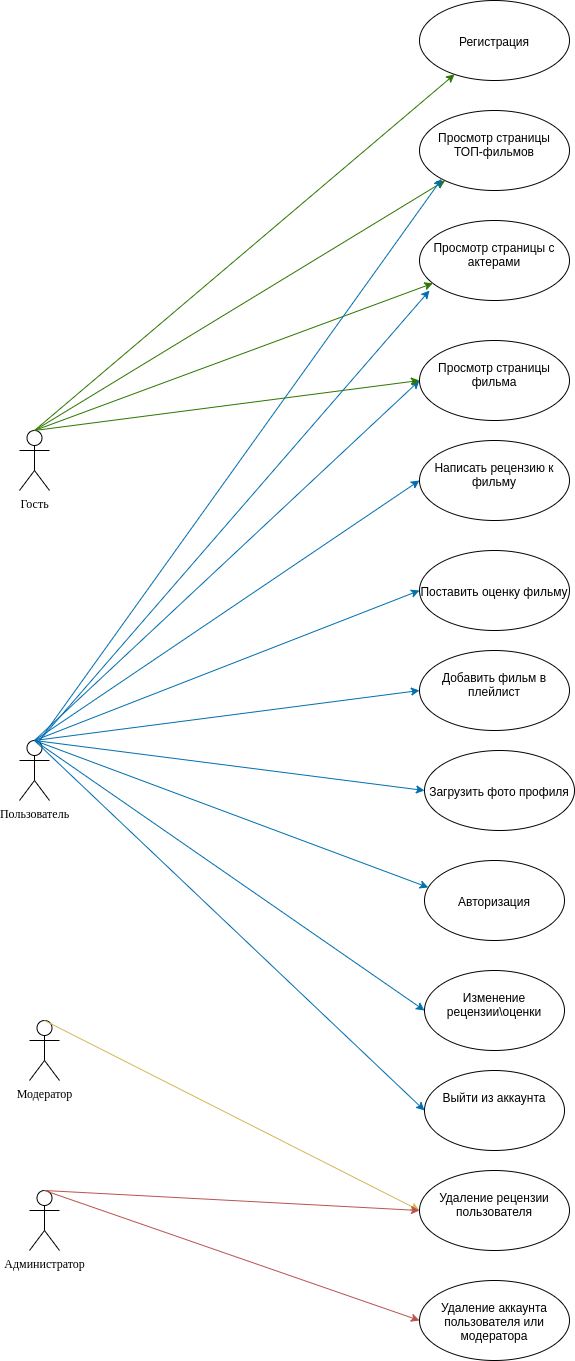

The diagram above was exported from draw.io. Its source (the exported page's mxGraphModel, read from the mxfile embedded in the PNG):
<mxGraphModel dx="2031" dy="2315" grid="1" gridSize="10" guides="1" tooltips="1" connect="1" arrows="1" fold="1" page="1" pageScale="1" pageWidth="827" pageHeight="1169" math="0" shadow="0">
  <root>
    <mxCell id="0" />
    <mxCell id="1" parent="0" />
    <mxCell id="9x_ZopjbDqwpoMBY8faL-1" value="Гость" style="shape=umlActor;verticalLabelPosition=bottom;verticalAlign=top;html=1;outlineConnect=0;horizontal=1;fontFamily=Times New Roman;align=center;labelBorderColor=none;labelBackgroundColor=none;" parent="1" vertex="1">
      <mxGeometry x="350" y="-100" width="30" height="60" as="geometry" />
    </mxCell>
    <mxCell id="9x_ZopjbDqwpoMBY8faL-6" value="&lt;br&gt;&lt;br&gt;Регистрация" style="ellipse;whiteSpace=wrap;html=1;verticalAlign=top;" parent="1" vertex="1">
      <mxGeometry x="750" y="-530" width="150" height="80" as="geometry" />
    </mxCell>
    <mxCell id="9x_ZopjbDqwpoMBY8faL-9" value="&lt;br&gt;&lt;br&gt;Авторизация" style="ellipse;whiteSpace=wrap;html=1;verticalAlign=top;" parent="1" vertex="1">
      <mxGeometry x="755" y="330" width="140" height="80" as="geometry" />
    </mxCell>
    <mxCell id="9x_ZopjbDqwpoMBY8faL-10" value="&lt;br&gt;Добавить фильм в плейлист" style="ellipse;whiteSpace=wrap;html=1;verticalAlign=top;" parent="1" vertex="1">
      <mxGeometry x="750" y="120" width="150" height="80" as="geometry" />
    </mxCell>
    <mxCell id="9x_ZopjbDqwpoMBY8faL-19" value="Пользователь" style="shape=umlActor;verticalLabelPosition=bottom;verticalAlign=top;html=1;outlineConnect=0;horizontal=1;fontFamily=Times New Roman;align=center;labelBorderColor=none;labelBackgroundColor=none;" parent="1" vertex="1">
      <mxGeometry x="350" y="210" width="30" height="60" as="geometry" />
    </mxCell>
    <mxCell id="9x_ZopjbDqwpoMBY8faL-21" value="Модератор" style="shape=umlActor;verticalLabelPosition=bottom;verticalAlign=top;html=1;outlineConnect=0;horizontal=1;fontFamily=Times New Roman;align=center;labelBorderColor=none;labelBackgroundColor=none;" parent="1" vertex="1">
      <mxGeometry x="360" y="490" width="30" height="60" as="geometry" />
    </mxCell>
    <mxCell id="9x_ZopjbDqwpoMBY8faL-23" value="Администратор" style="shape=umlActor;verticalLabelPosition=bottom;verticalAlign=top;html=1;outlineConnect=0;horizontal=1;fontFamily=Times New Roman;align=center;labelBorderColor=none;labelBackgroundColor=none;" parent="1" vertex="1">
      <mxGeometry x="360" y="660" width="30" height="60" as="geometry" />
    </mxCell>
    <mxCell id="9x_ZopjbDqwpoMBY8faL-36" value="&lt;br&gt;Написать рецензию к фильму" style="ellipse;whiteSpace=wrap;html=1;verticalAlign=top;" parent="1" vertex="1">
      <mxGeometry x="750" y="-90" width="150" height="80" as="geometry" />
    </mxCell>
    <mxCell id="9x_ZopjbDqwpoMBY8faL-37" value="&lt;br&gt;&lt;br&gt;Поставить оценку фильму" style="ellipse;whiteSpace=wrap;html=1;verticalAlign=top;" parent="1" vertex="1">
      <mxGeometry x="750" y="20" width="150" height="80" as="geometry" />
    </mxCell>
    <mxCell id="9x_ZopjbDqwpoMBY8faL-38" value="&lt;br&gt;&lt;br&gt;Загрузить фото профиля" style="ellipse;whiteSpace=wrap;html=1;verticalAlign=top;" parent="1" vertex="1">
      <mxGeometry x="755" y="220" width="150" height="80" as="geometry" />
    </mxCell>
    <mxCell id="9x_ZopjbDqwpoMBY8faL-40" value="" style="endArrow=classic;html=1;fontFamily=Times New Roman;exitX=0.5;exitY=0;exitDx=0;exitDy=0;exitPerimeter=0;fillColor=#60a917;strokeColor=#2D7600;" parent="1" source="9x_ZopjbDqwpoMBY8faL-1" target="9x_ZopjbDqwpoMBY8faL-6" edge="1">
      <mxGeometry width="50" height="50" relative="1" as="geometry">
        <mxPoint x="740" y="250" as="sourcePoint" />
        <mxPoint x="144" y="125" as="targetPoint" />
      </mxGeometry>
    </mxCell>
    <mxCell id="9x_ZopjbDqwpoMBY8faL-42" value="" style="endArrow=classic;html=1;fontFamily=Times New Roman;exitX=0.5;exitY=0;exitDx=0;exitDy=0;exitPerimeter=0;fillColor=#1ba1e2;strokeColor=#006EAF;entryX=0.027;entryY=0.337;entryDx=0;entryDy=0;entryPerimeter=0;" parent="1" source="9x_ZopjbDqwpoMBY8faL-19" target="9x_ZopjbDqwpoMBY8faL-9" edge="1">
      <mxGeometry width="50" height="50" relative="1" as="geometry">
        <mxPoint x="770" y="250" as="sourcePoint" />
        <mxPoint x="60" y="180" as="targetPoint" />
      </mxGeometry>
    </mxCell>
    <mxCell id="9x_ZopjbDqwpoMBY8faL-43" value="" style="endArrow=classic;html=1;fontFamily=Times New Roman;exitX=0.5;exitY=0;exitDx=0;exitDy=0;exitPerimeter=0;entryX=0;entryY=0.5;entryDx=0;entryDy=0;fillColor=#1ba1e2;strokeColor=#006EAF;" parent="1" source="9x_ZopjbDqwpoMBY8faL-19" target="9x_ZopjbDqwpoMBY8faL-10" edge="1">
      <mxGeometry width="50" height="50" relative="1" as="geometry">
        <mxPoint x="770" y="250" as="sourcePoint" />
        <mxPoint x="820" y="200" as="targetPoint" />
      </mxGeometry>
    </mxCell>
    <mxCell id="9x_ZopjbDqwpoMBY8faL-45" value="" style="endArrow=classic;html=1;fontFamily=Times New Roman;exitX=0.5;exitY=0;exitDx=0;exitDy=0;exitPerimeter=0;entryX=0;entryY=0.5;entryDx=0;entryDy=0;fillColor=#1ba1e2;strokeColor=#006EAF;" parent="1" source="9x_ZopjbDqwpoMBY8faL-19" target="9x_ZopjbDqwpoMBY8faL-36" edge="1">
      <mxGeometry width="50" height="50" relative="1" as="geometry">
        <mxPoint x="770" y="250" as="sourcePoint" />
        <mxPoint x="820" y="200" as="targetPoint" />
      </mxGeometry>
    </mxCell>
    <mxCell id="9x_ZopjbDqwpoMBY8faL-46" value="" style="endArrow=classic;html=1;fontFamily=Times New Roman;exitX=0.5;exitY=0;exitDx=0;exitDy=0;exitPerimeter=0;entryX=0;entryY=0.5;entryDx=0;entryDy=0;fillColor=#1ba1e2;strokeColor=#006EAF;" parent="1" source="9x_ZopjbDqwpoMBY8faL-19" target="9x_ZopjbDqwpoMBY8faL-37" edge="1">
      <mxGeometry width="50" height="50" relative="1" as="geometry">
        <mxPoint x="770" y="250" as="sourcePoint" />
        <mxPoint x="820" y="200" as="targetPoint" />
      </mxGeometry>
    </mxCell>
    <mxCell id="9x_ZopjbDqwpoMBY8faL-47" value="" style="endArrow=classic;html=1;fontFamily=Times New Roman;exitX=0.5;exitY=0;exitDx=0;exitDy=0;exitPerimeter=0;entryX=0;entryY=0.5;entryDx=0;entryDy=0;fillColor=#1ba1e2;strokeColor=#006EAF;" parent="1" source="9x_ZopjbDqwpoMBY8faL-19" target="9x_ZopjbDqwpoMBY8faL-38" edge="1">
      <mxGeometry width="50" height="50" relative="1" as="geometry">
        <mxPoint x="770" y="250" as="sourcePoint" />
        <mxPoint x="820" y="200" as="targetPoint" />
      </mxGeometry>
    </mxCell>
    <mxCell id="9x_ZopjbDqwpoMBY8faL-48" value="&lt;br&gt;Просмотр страницы фильма" style="ellipse;whiteSpace=wrap;html=1;verticalAlign=top;" parent="1" vertex="1">
      <mxGeometry x="750" y="-190" width="150" height="80" as="geometry" />
    </mxCell>
    <mxCell id="9x_ZopjbDqwpoMBY8faL-49" value="&lt;br&gt;Удаление рецензии&lt;br&gt;пользователя" style="ellipse;whiteSpace=wrap;html=1;verticalAlign=top;" parent="1" vertex="1">
      <mxGeometry x="750" y="640" width="150" height="80" as="geometry" />
    </mxCell>
    <mxCell id="9x_ZopjbDqwpoMBY8faL-51" value="&lt;br&gt;Удаление аккаунта пользователя или модератора" style="ellipse;whiteSpace=wrap;html=1;verticalAlign=top;" parent="1" vertex="1">
      <mxGeometry x="750" y="750" width="150" height="80" as="geometry" />
    </mxCell>
    <mxCell id="9x_ZopjbDqwpoMBY8faL-52" value="" style="endArrow=classic;html=1;fontFamily=Times New Roman;exitX=0.5;exitY=0;exitDx=0;exitDy=0;exitPerimeter=0;entryX=0;entryY=0.5;entryDx=0;entryDy=0;fillColor=#1ba1e2;strokeColor=#006EAF;" parent="1" source="9x_ZopjbDqwpoMBY8faL-19" target="9x_ZopjbDqwpoMBY8faL-48" edge="1">
      <mxGeometry width="50" height="50" relative="1" as="geometry">
        <mxPoint x="1090" y="250" as="sourcePoint" />
        <mxPoint x="1340" y="150" as="targetPoint" />
      </mxGeometry>
    </mxCell>
    <mxCell id="9x_ZopjbDqwpoMBY8faL-53" value="" style="endArrow=classic;html=1;fontFamily=Times New Roman;exitX=0.5;exitY=0;exitDx=0;exitDy=0;exitPerimeter=0;entryX=0;entryY=0.5;entryDx=0;entryDy=0;fillColor=#60a917;strokeColor=#2D7600;" parent="1" source="9x_ZopjbDqwpoMBY8faL-1" target="9x_ZopjbDqwpoMBY8faL-48" edge="1">
      <mxGeometry width="50" height="50" relative="1" as="geometry">
        <mxPoint x="790" y="250" as="sourcePoint" />
        <mxPoint x="1340" y="123" as="targetPoint" />
      </mxGeometry>
    </mxCell>
    <mxCell id="9x_ZopjbDqwpoMBY8faL-54" value="" style="endArrow=classic;html=1;fontFamily=Times New Roman;exitX=0.5;exitY=0;exitDx=0;exitDy=0;exitPerimeter=0;entryX=0;entryY=0.5;entryDx=0;entryDy=0;fillColor=#fff2cc;strokeColor=#d6b656;" parent="1" source="9x_ZopjbDqwpoMBY8faL-21" target="9x_ZopjbDqwpoMBY8faL-49" edge="1">
      <mxGeometry width="50" height="50" relative="1" as="geometry">
        <mxPoint x="1360" y="250" as="sourcePoint" />
        <mxPoint x="1410" y="200" as="targetPoint" />
      </mxGeometry>
    </mxCell>
    <mxCell id="9x_ZopjbDqwpoMBY8faL-56" value="" style="endArrow=classic;html=1;fontFamily=Times New Roman;exitX=0.5;exitY=0;exitDx=0;exitDy=0;exitPerimeter=0;entryX=0;entryY=0.5;entryDx=0;entryDy=0;fillColor=#f8cecc;strokeColor=#b85450;" parent="1" source="9x_ZopjbDqwpoMBY8faL-23" target="9x_ZopjbDqwpoMBY8faL-49" edge="1">
      <mxGeometry width="50" height="50" relative="1" as="geometry">
        <mxPoint x="1360" y="250" as="sourcePoint" />
        <mxPoint x="1410" y="200" as="targetPoint" />
      </mxGeometry>
    </mxCell>
    <mxCell id="9x_ZopjbDqwpoMBY8faL-58" value="" style="endArrow=classic;html=1;fontFamily=Times New Roman;exitX=0.5;exitY=0;exitDx=0;exitDy=0;exitPerimeter=0;entryX=0;entryY=0.5;entryDx=0;entryDy=0;fontColor=#B5739D;fillColor=#f8cecc;strokeColor=#b85450;" parent="1" source="9x_ZopjbDqwpoMBY8faL-23" target="9x_ZopjbDqwpoMBY8faL-51" edge="1">
      <mxGeometry width="50" height="50" relative="1" as="geometry">
        <mxPoint x="1360" y="250" as="sourcePoint" />
        <mxPoint x="1410" y="200" as="targetPoint" />
      </mxGeometry>
    </mxCell>
    <mxCell id="kUjmpQBroQPePP3OCRST-2" value="&lt;br&gt;Изменение рецензии\оценки" style="ellipse;whiteSpace=wrap;html=1;verticalAlign=top;" parent="1" vertex="1">
      <mxGeometry x="755" y="440" width="140" height="80" as="geometry" />
    </mxCell>
    <mxCell id="kUjmpQBroQPePP3OCRST-4" value="" style="endArrow=classic;html=1;entryX=0;entryY=0.5;entryDx=0;entryDy=0;exitX=0.5;exitY=0;exitDx=0;exitDy=0;exitPerimeter=0;fillColor=#1ba1e2;strokeColor=#006EAF;" parent="1" source="9x_ZopjbDqwpoMBY8faL-19" target="kUjmpQBroQPePP3OCRST-2" edge="1">
      <mxGeometry width="50" height="50" relative="1" as="geometry">
        <mxPoint x="450" y="410" as="sourcePoint" />
        <mxPoint x="500" y="360" as="targetPoint" />
      </mxGeometry>
    </mxCell>
    <mxCell id="jxyeOJtaE0JSq7kIzPgG-4" value="&lt;br&gt;Выйти из аккаунта" style="ellipse;whiteSpace=wrap;html=1;verticalAlign=top;" parent="1" vertex="1">
      <mxGeometry x="755" y="540" width="140" height="80" as="geometry" />
    </mxCell>
    <mxCell id="jxyeOJtaE0JSq7kIzPgG-7" value="" style="endArrow=classic;html=1;entryX=0;entryY=0.5;entryDx=0;entryDy=0;exitX=0.5;exitY=0;exitDx=0;exitDy=0;exitPerimeter=0;fillColor=#1ba1e2;strokeColor=#006EAF;" parent="1" source="9x_ZopjbDqwpoMBY8faL-19" target="jxyeOJtaE0JSq7kIzPgG-4" edge="1">
      <mxGeometry width="50" height="50" relative="1" as="geometry">
        <mxPoint x="270" y="290" as="sourcePoint" />
        <mxPoint x="659.9999999999995" y="760" as="targetPoint" />
      </mxGeometry>
    </mxCell>
    <mxCell id="t2ArvQlyO_bpn1oPMaYu-1" value="&lt;br&gt;Просмотр страницы&lt;br&gt;ТОП-фильмов" style="ellipse;whiteSpace=wrap;html=1;verticalAlign=top;" parent="1" vertex="1">
      <mxGeometry x="750" y="-420" width="150" height="80" as="geometry" />
    </mxCell>
    <mxCell id="t2ArvQlyO_bpn1oPMaYu-2" value="" style="endArrow=classic;html=1;fontFamily=Times New Roman;exitX=0.5;exitY=0;exitDx=0;exitDy=0;exitPerimeter=0;fillColor=#60a917;strokeColor=#2D7600;" parent="1" source="9x_ZopjbDqwpoMBY8faL-1" target="t2ArvQlyO_bpn1oPMaYu-1" edge="1">
      <mxGeometry width="50" height="50" relative="1" as="geometry">
        <mxPoint x="365" y="25" as="sourcePoint" />
        <mxPoint x="144" y="250" as="targetPoint" />
      </mxGeometry>
    </mxCell>
    <mxCell id="t2ArvQlyO_bpn1oPMaYu-3" value="&lt;br&gt;Просмотр страницы с актерами" style="ellipse;whiteSpace=wrap;html=1;verticalAlign=top;" parent="1" vertex="1">
      <mxGeometry x="750" y="-310" width="150" height="80" as="geometry" />
    </mxCell>
    <mxCell id="t2ArvQlyO_bpn1oPMaYu-4" value="" style="endArrow=classic;html=1;fontFamily=Times New Roman;exitX=0.5;exitY=0;exitDx=0;exitDy=0;exitPerimeter=0;fillColor=#60a917;strokeColor=#2D7600;" parent="1" source="9x_ZopjbDqwpoMBY8faL-1" target="t2ArvQlyO_bpn1oPMaYu-3" edge="1">
      <mxGeometry width="50" height="50" relative="1" as="geometry">
        <mxPoint x="365" y="10" as="sourcePoint" />
        <mxPoint x="144" y="360" as="targetPoint" />
      </mxGeometry>
    </mxCell>
    <mxCell id="t2ArvQlyO_bpn1oPMaYu-5" value="" style="endArrow=classic;html=1;fontFamily=Times New Roman;fillColor=#1ba1e2;strokeColor=#006EAF;" parent="1" edge="1">
      <mxGeometry width="50" height="50" relative="1" as="geometry">
        <mxPoint x="370" y="210" as="sourcePoint" />
        <mxPoint x="760" y="-240" as="targetPoint" />
      </mxGeometry>
    </mxCell>
    <mxCell id="t2ArvQlyO_bpn1oPMaYu-6" value="" style="endArrow=classic;html=1;fontFamily=Times New Roman;entryX=0;entryY=1;entryDx=0;entryDy=0;fillColor=#1ba1e2;strokeColor=#006EAF;" parent="1" target="t2ArvQlyO_bpn1oPMaYu-1" edge="1">
      <mxGeometry width="50" height="50" relative="1" as="geometry">
        <mxPoint x="370" y="210" as="sourcePoint" />
        <mxPoint x="770" y="-130" as="targetPoint" />
      </mxGeometry>
    </mxCell>
  </root>
</mxGraphModel>